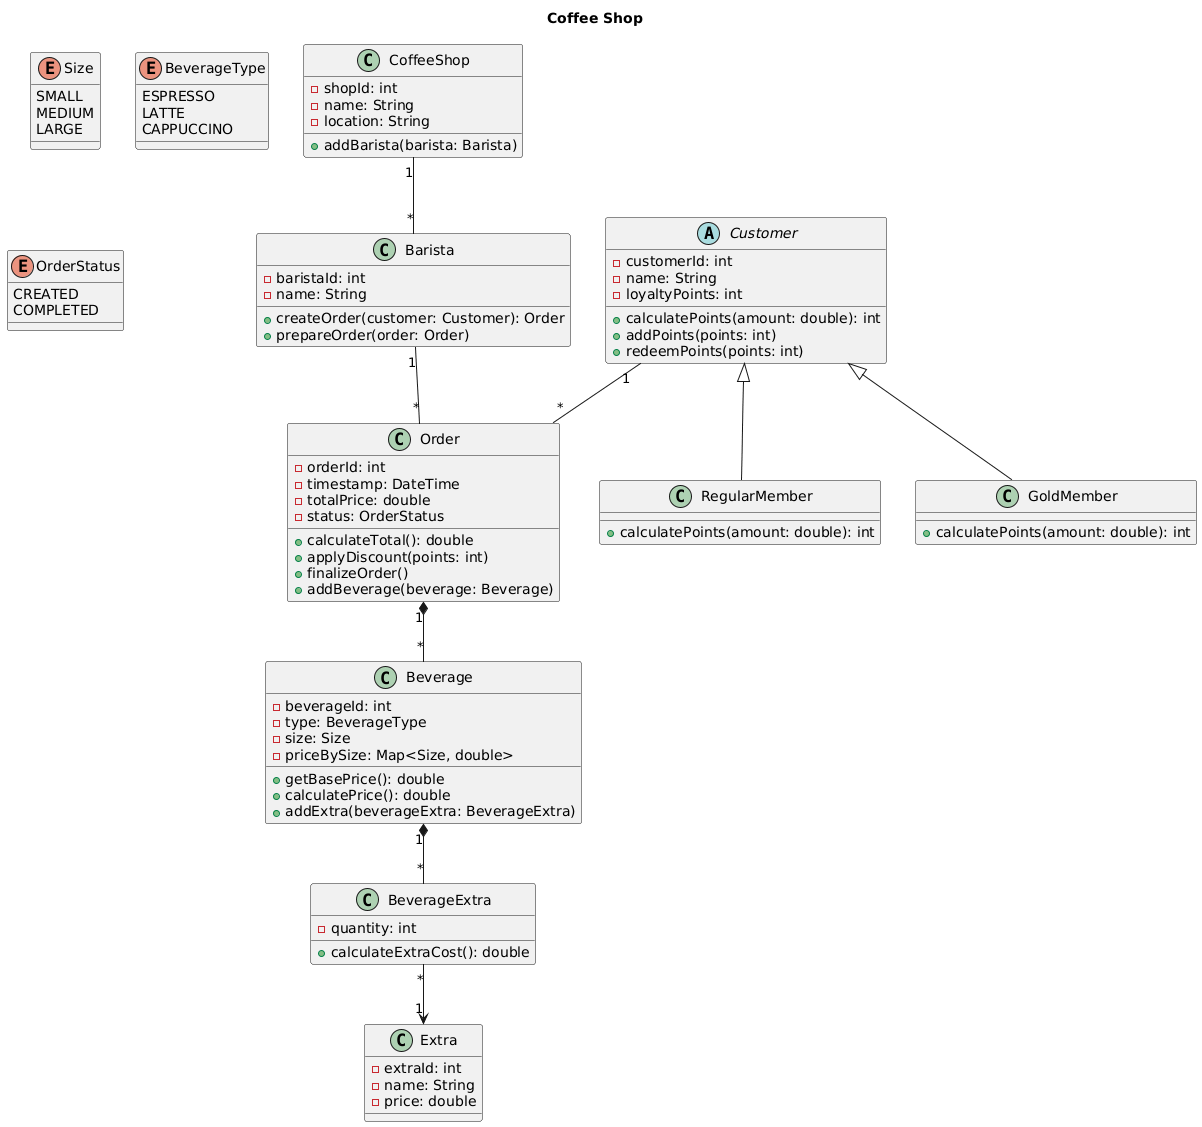

The diagram above was rendered by PlantUML. Its source (embedded in the PNG):
@startuml
title Coffee Shop 

'================ ENUMS ================
enum Size {
    SMALL
    MEDIUM
    LARGE
}

enum BeverageType {
    ESPRESSO
    LATTE
    CAPPUCCINO
}

enum OrderStatus {
    CREATED
    COMPLETED
}

'================ CLASSES ================

class CoffeeShop {
    - shopId: int
    - name: String
    - location: String
    + addBarista(barista: Barista)
}

class Barista {
    - baristaId: int
    - name: String
    + createOrder(customer: Customer): Order
    + prepareOrder(order: Order)
}

abstract class Customer {
    - customerId: int
    - name: String
    - loyaltyPoints: int
    + calculatePoints(amount: double): int
    + addPoints(points: int)
    + redeemPoints(points: int)
}

class RegularMember {
    + calculatePoints(amount: double): int
}

class GoldMember {
    + calculatePoints(amount: double): int
}

class Order {
    - orderId: int
    - timestamp: DateTime
    - totalPrice: double
    - status: OrderStatus
    + calculateTotal(): double
    + applyDiscount(points: int)
    + finalizeOrder()
    + addBeverage(beverage: Beverage)
}

class Beverage {
    - beverageId: int
    - type: BeverageType
    - size: Size
    - priceBySize: Map<Size, double>
    + getBasePrice(): double
    + calculatePrice(): double
    + addExtra(beverageExtra: BeverageExtra)
}

class Extra {
    - extraId: int
    - name: String
    - price: double
}

class BeverageExtra {
    - quantity: int
    + calculateExtraCost(): double
}

'================ RELATIONSHIPS ================

CoffeeShop "1" -- "*" Barista

Customer <|-- RegularMember
Customer <|-- GoldMember

Customer "1" -- "*" Order
Barista "1" -- "*" Order

Order "1" *-- "*" Beverage
Beverage "1" *-- "*" BeverageExtra
BeverageExtra "*" --> "1" Extra
@enduml